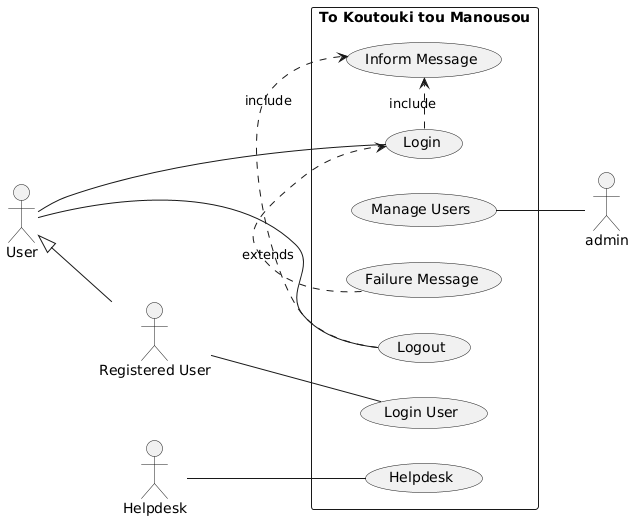

The diagram above was rendered by PlantUML. Its source (embedded in the PNG):
@startuml

left to right direction

actor "User" as usr
actor "Helpdesk" as hlpdsk
actor "Registered User" as r_usr
usr <|-- r_usr

rectangle "To Koutouki tou Manousou" {
  usecase "Login" as UC1
  usecase "Logout" as UC2
  usecase "Manage Users" as UC3
  usecase "Inform Message" as UC4
  usecase "Failure Message" as UC5









usecase "Login User" as ee1
usecase "Helpdesk" as ee2







}

usr -- UC1
usr -- UC2
admin -up- UC3








r_usr -- ee1
hlpdsk -- ee2














UC1 .> UC4 : include
UC2 .> UC4 : include
UC5 .> UC1 : extends





















@enduml